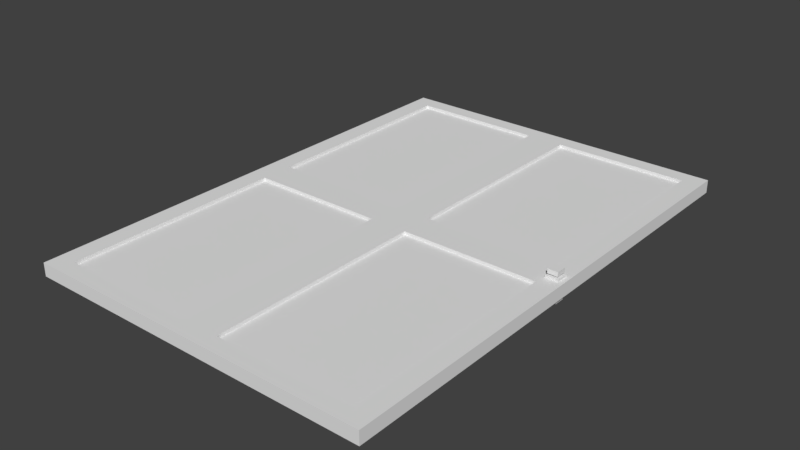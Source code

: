 # Source: SmallDoor_BaseMesh_0.1.blend  (saved by Blender 2.78.0; exported with 4.5.12 LTS)
import bpy
from mathutils import Matrix  # noqa: F401  (used for matrix-valued properties, if any)

bpy.ops.wm.read_factory_settings(use_empty=True)
scene = bpy.context.scene
scene.name = 'Scene'

# ---- collections
col_collection_1 = bpy.data.collections.new('Collection 1'); scene.collection.children.link(col_collection_1)

# ---- materials (node trees are filled in below, after node groups)
mat_smalldoor_material = bpy.data.materials.new('SmallDoor_Material')
mat_smalldoor_material.alpha_threshold = 0.0
mat_smalldoor_material.use_transparent_shadow = False
mat_smalldoor_material.roughness = 0.5
mat_doorknob_material = bpy.data.materials.new('DoorKnob_Material')
mat_doorknob_material.alpha_threshold = 0.0
mat_doorknob_material.use_transparent_shadow = False
mat_doorknob_material.roughness = 0.5

# ---- material node trees

# ---- world
world_world = bpy.data.worlds.new('World'); scene.world = world_world
world_world.color = (0.05088, 0.05088, 0.05088)
world_world.use_sun_shadow = False
world_world.sun_shadow_jitter_overblur = 0.0
world_world.cycles.sampling_method = 'MANUAL'

# ---- meshes
me_plane_000 = bpy.data.meshes.new('Plane.000')
me_plane_000.from_pydata([(0.7791, -0.02911, -0.04046), (0.7791, 0.02911, -0.04046), (0.7791, -0.02911, -0.03), (0.7791, 0.02911, -0.03), (0.7209, -0.02911, -0.04046), (0.7209, 0.02911, -0.04046), (0.7209, -0.02911, -0.03), (0.7209, 0.02911, -0.03), (0.7646, -0.01455, -0.04046), (0.7646, 0.01455, -0.04046), (0.7354, 0.01455, -0.04046), (0.7354, -0.01455, -0.04046), (0.7646, -0.01455, -0.04792), (0.7646, 0.01455, -0.04792), (0.7354, 0.01455, -0.04792), (0.7354, -0.01455, -0.04792), (0.7734, -0.02342, -0.04792), (0.7734, 0.02342, -0.04792), (0.7266, 0.02342, -0.04792), (0.7266, -0.02342, -0.04792), (0.7734, -0.02342, -0.06792), (0.7734, 0.02342, -0.06792), (0.7266, 0.02342, -0.06792), (0.7266, -0.02342, -0.06792), (0.7209, -0.02911, 0.04046), (0.7209, 0.02911, 0.04046), (0.7209, -0.02911, 0.03), (0.7209, 0.02911, 0.03), (0.7791, -0.02911, 0.04046), (0.7791, 0.02911, 0.04046), (0.7791, -0.02911, 0.03), (0.7791, 0.02911, 0.03), (0.7354, -0.01455, 0.04046), (0.7354, 0.01455, 0.04046), (0.7646, 0.01455, 0.04046), (0.7646, -0.01455, 0.04046), (0.7354, -0.01455, 0.04792), (0.7354, 0.01455, 0.04792), (0.7646, 0.01455, 0.04792), (0.7646, -0.01455, 0.04792), (0.7266, -0.02342, 0.04792), (0.7266, 0.02342, 0.04792), (0.7734, 0.02342, 0.04792), (0.7734, -0.02342, 0.04792), (0.7266, -0.02342, 0.06792), (0.7266, 0.02342, 0.06792), (0.7734, 0.02342, 0.06792), (0.7734, -0.02342, 0.06792), (-0.8, -1.15, 0.03), (0.8, -1.15, 0.03), (2.98e-07, -1.15, 0.03), (-0.08689, -0.07539, 0.03), (-0.7131, -0.07539, 0.03), (-0.7131, -1.075, 0.03), (-0.08689, -1.075, 0.03), (0.7131, -0.07539, 0.03), (0.08689, -0.07539, 0.03), (0.08689, -1.075, 0.03), (0.7131, -1.075, 0.03), (-0.8, -1.15, -0.03), (0.8, -1.15, -0.03), (2.98e-07, -1.15, -0.03), (-0.08689, -0.07539, -0.03), (-0.7131, -0.07539, -0.03), (-0.7131, -1.075, -0.03), (-0.08689, -1.075, -0.03), (0.7131, -0.07539, -0.03), (0.08689, -0.07539, -0.03), (0.08689, -1.075, -0.03), (0.7131, -1.075, -0.03), (0.7131, -1.075, 0.01515), (0.08689, -1.075, 0.01515), (0.7131, -0.07539, 0.01515), (-0.8, 1.15, 0.03), (0.8, 1.15, 0.03), (-0.8, 7.451e-09, 0.03), (0.8, 7.451e-09, 0.03), (2.98e-07, 1.15, 0.03), (2.98e-07, 7.451e-09, 0.03), (-0.08689, 0.07539, 0.03), (-0.7131, 0.07539, 0.03), (-0.7131, 1.075, 0.03), (-0.08689, 1.075, 0.03), (0.7131, 0.07539, 0.03), (0.08689, 0.07539, 0.03), (0.08689, 1.075, 0.03), (0.7131, 1.075, 0.03), (-0.8, 1.15, -0.03), (0.8, 1.15, -0.03), (-0.8, 3.725e-09, -0.03), (0.8, 3.725e-09, -0.03), (2.98e-07, 1.15, -0.03), (2.98e-07, 3.725e-09, -0.03), (-0.08689, 0.07539, -0.03), (-0.7131, 0.07539, -0.03), (-0.7131, 1.075, -0.03), (-0.08689, 1.075, -0.03), (0.7131, 0.07539, -0.03), (0.08689, 0.07539, -0.03), (0.08689, 1.075, -0.03), (0.7131, 1.075, -0.03), (0.08689, -0.07539, 0.01515), (-0.08689, -1.075, 0.01515), (-0.7131, -1.075, 0.01515), (-0.08689, -0.07539, 0.01515), (-0.7131, -0.07539, 0.01515), (-0.7131, 0.07539, 0.01515), (-0.08689, 0.07539, 0.01515), (-0.7131, 1.075, 0.01515), (-0.08689, 1.075, 0.01515), (0.08689, 0.07539, 0.01515), (0.7131, 0.07539, 0.01515), (0.08689, 1.075, 0.01515), (0.7131, 1.075, 0.01515), (-0.7131, -0.07539, -0.01515), (-0.08689, -0.07539, -0.01515), (-0.7131, -1.075, -0.01515), (-0.08689, -1.075, -0.01515), (0.08689, -0.07539, -0.01515), (0.7131, -0.07539, -0.01515), (0.08689, -1.075, -0.01515), (0.7131, -1.075, -0.01515), (-0.7131, 0.07539, -0.01515), (-0.08689, 0.07539, -0.01515), (-0.7131, 1.075, -0.01515), (-0.08689, 1.075, -0.01515), (0.08689, 0.07539, -0.01515), (0.7131, 0.07539, -0.01515), (0.08689, 1.075, -0.01515), (0.7131, 1.075, -0.01515)], [], [(0, 1, 3, 2), (6, 7, 5, 4), (5, 1, 9, 10), (2, 6, 4, 0), (7, 3, 1, 5), (11, 10, 14, 15), (4, 5, 10, 11), (1, 0, 8, 9), (0, 4, 11, 8), (12, 15, 19, 16), (8, 11, 15, 12), (9, 8, 12, 13), (10, 9, 13, 14), (18, 17, 21, 22), (13, 12, 16, 17), (14, 13, 17, 18), (15, 14, 18, 19), (23, 22, 21, 20), (19, 18, 22, 23), (16, 19, 23, 20), (17, 16, 20, 21), (24, 25, 27, 26), (30, 31, 29, 28), (29, 25, 33, 34), (26, 30, 28, 24), (31, 27, 25, 29), (35, 34, 38, 39), (28, 29, 34, 35), (25, 24, 32, 33), (24, 28, 35, 32), (36, 39, 43, 40), (32, 35, 39, 36), (33, 32, 36, 37), (34, 33, 37, 38), (42, 41, 45, 46), (37, 36, 40, 41), (38, 37, 41, 42), (39, 38, 42, 43), (47, 46, 45, 44), (43, 42, 46, 47), (40, 43, 47, 44), (41, 40, 44, 45), (59, 48, 75, 89), (51, 52, 105, 104), (75, 52, 51, 78), (48, 53, 52, 75), (50, 54, 53, 48), (78, 51, 54, 50), (81, 80, 106, 108), (78, 56, 55, 76), (50, 57, 56, 78), (49, 58, 57, 50), (76, 55, 58, 49), (90, 76, 49, 60), (61, 50, 48, 59), (88, 91, 77, 74), (86, 85, 112, 113), (99, 100, 129, 128), (89, 92, 62, 63), (59, 89, 63, 64), (61, 59, 64, 65), (92, 61, 65, 62), (95, 96, 125, 124), (92, 90, 66, 67), (61, 92, 67, 68), (60, 61, 68, 69), (90, 60, 69, 66), (52, 53, 103, 105), (82, 81, 108, 109), (55, 56, 101, 72), (87, 89, 75, 73), (84, 83, 111, 110), (75, 78, 79, 80), (73, 75, 80, 81), (77, 73, 81, 82), (78, 77, 82, 79), (80, 79, 107, 106), (78, 76, 83, 84), (77, 78, 84, 85), (74, 77, 85, 86), (76, 74, 86, 83), (90, 88, 74, 76), (91, 87, 73, 77), (104, 105, 103, 102), (85, 84, 110, 112), (98, 99, 128, 126), (89, 94, 93, 92), (87, 95, 94, 89), (91, 96, 95, 87), (92, 93, 96, 91), (66, 69, 121, 119), (92, 98, 97, 90), (91, 99, 98, 92), (88, 100, 99, 91), (90, 97, 100, 88), (111, 113, 112, 110), (107, 109, 108, 106), (72, 101, 71, 70), (60, 49, 50, 61), (56, 57, 71, 101), (79, 82, 109, 107), (53, 54, 102, 103), (83, 86, 113, 111), (57, 58, 70, 71), (54, 51, 104, 102), (58, 55, 72, 70), (115, 117, 116, 114), (119, 121, 120, 118), (123, 122, 124, 125), (127, 126, 128, 129), (96, 93, 123, 125), (100, 97, 127, 129), (63, 62, 115, 114), (67, 66, 119, 118), (64, 63, 114, 116), (68, 67, 118, 120), (65, 64, 116, 117), (93, 94, 122, 123), (69, 68, 120, 121), (97, 98, 126, 127), (62, 65, 117, 115), (94, 95, 124, 122)])
me_plane_000.polygons.foreach_set('material_index', [1, 1, 1, 1, 1, 1, 1, 1, 1, 1, 1, 1, 1, 1, 1, 1, 1, 1, 1, 1, 1, 1, 1, 1, 1, 1, 1, 1, 1, 1, 1, 1, 1, 1, 1, 1, 1, 1, 1, 1, 1, 1, 0, 0, 0, 0, 0, 0, 0, 0, 0, 0, 0, 0, 0, 0, 0, 0, 0, 0, 0, 0, 0, 0, 0, 0, 0, 0, 0, 0, 0, 0, 0, 0, 0, 0, 0, 0, 0, 0, 0, 0, 0, 0, 0, 0, 0, 0, 0, 0, 0, 0, 0, 0, 0, 0, 0, 0, 0, 0, 0, 0, 0, 0, 0, 0, 0, 0, 0, 0, 0, 0, 0, 0, 0, 0, 0, 0, 0, 0, 0, 0])
_uv = me_plane_000.uv_layers.new(name='UVMap')
_uv.uv.foreach_set('vector', [0.8035, 0.9312, 0.8035, 0.9559, 0.7991, 0.9559, 0.7991, 0.9312, 0.8051, 0.9066, 0.8051, 0.9312, 0.8006, 0.9312, 0.8006, 0.9066, 0.7462, 0.9066, 0.7708, 0.9066, 0.7646, 0.9128, 0.7523, 0.9128, 0.7962, 0.9312, 0.7962, 0.9066, 0.8006, 0.9066, 0.8006, 0.9312, 0.751, 0.9312, 0.751, 0.9559, 0.7465, 0.9559, 0.7465, 0.9312, 0.7636, 0.9511, 0.7636, 0.9634, 0.7604, 0.9634, 0.7604, 0.9511, 0.7462, 0.9312, 0.7462, 0.9066, 0.7523, 0.9128, 0.7523, 0.9251, 0.7708, 0.9066, 0.7708, 0.9312, 0.7646, 0.9251, 0.7646, 0.9128, 0.7708, 0.9312, 0.7462, 0.9312, 0.7523, 0.9251, 0.7646, 0.9251, 0.7869, 0.9473, 0.7869, 0.935, 0.7906, 0.9312, 0.7906, 0.9511, 0.7541, 0.9634, 0.7541, 0.9511, 0.7573, 0.9511, 0.7573, 0.9634, 0.7541, 0.9511, 0.7541, 0.9634, 0.751, 0.9634, 0.751, 0.9511, 0.7604, 0.9511, 0.7604, 0.9634, 0.7573, 0.9634, 0.7573, 0.9511, 0.7793, 0.9066, 0.7793, 0.9264, 0.7708, 0.9264, 0.7708, 0.9066, 0.7746, 0.9473, 0.7869, 0.9473, 0.7906, 0.9511, 0.7708, 0.9511, 0.7746, 0.935, 0.7746, 0.9473, 0.7708, 0.9511, 0.7708, 0.9312, 0.7869, 0.935, 0.7746, 0.935, 0.7708, 0.9312, 0.7906, 0.9312, 0.751, 0.9511, 0.751, 0.9312, 0.7708, 0.9312, 0.7708, 0.9511, 0.7991, 0.9312, 0.7991, 0.9511, 0.7906, 0.9511, 0.7906, 0.9312, 0.7793, 0.9264, 0.7793, 0.9066, 0.7877, 0.9066, 0.7877, 0.9264, 0.7877, 0.9264, 0.7877, 0.9066, 0.7962, 0.9066, 0.7962, 0.9264, 0.8035, 0.9312, 0.8035, 0.9559, 0.7991, 0.9559, 0.7991, 0.9312, 0.8051, 0.9066, 0.8051, 0.9312, 0.8006, 0.9312, 0.8006, 0.9066, 0.7462, 0.9066, 0.7708, 0.9066, 0.7646, 0.9128, 0.7523, 0.9128, 0.7962, 0.9312, 0.7962, 0.9066, 0.8006, 0.9066, 0.8006, 0.9312, 0.751, 0.9312, 0.751, 0.9559, 0.7465, 0.9559, 0.7465, 0.9312, 0.7636, 0.9511, 0.7636, 0.9634, 0.7604, 0.9634, 0.7604, 0.9511, 0.7462, 0.9312, 0.7462, 0.9066, 0.7523, 0.9128, 0.7523, 0.9251, 0.7708, 0.9066, 0.7708, 0.9312, 0.7646, 0.9251, 0.7646, 0.9128, 0.7708, 0.9312, 0.7462, 0.9312, 0.7523, 0.9251, 0.7646, 0.9251, 0.7869, 0.9473, 0.7869, 0.935, 0.7906, 0.9312, 0.7906, 0.9511, 0.7541, 0.9634, 0.7541, 0.9511, 0.7573, 0.9511, 0.7573, 0.9634, 0.7541, 0.9511, 0.7541, 0.9634, 0.751, 0.9634, 0.751, 0.9511, 0.7604, 0.9511, 0.7604, 0.9634, 0.7573, 0.9634, 0.7573, 0.9511, 0.7793, 0.9066, 0.7793, 0.9264, 0.7708, 0.9264, 0.7708, 0.9066, 0.7746, 0.9473, 0.7869, 0.9473, 0.7906, 0.9511, 0.7708, 0.9511, 0.7746, 0.935, 0.7746, 0.9473, 0.7708, 0.9511, 0.7708, 0.9312, 0.7869, 0.935, 0.7746, 0.935, 0.7708, 0.9312, 0.7906, 0.9312, 0.751, 0.9511, 0.751, 0.9312, 0.7708, 0.9312, 0.7708, 0.9511, 0.7991, 0.9312, 0.7991, 0.9511, 0.7906, 0.9511, 0.7906, 0.9312, 0.7793, 0.9264, 0.7793, 0.9066, 0.7877, 0.9066, 0.7877, 0.9264, 0.7877, 0.9264, 0.7877, 0.9066, 0.7962, 0.9066, 0.7962, 0.9264, 0.9702, 0.5744, 0.9552, 0.5744, 0.9552, 0.2872, 0.9702, 0.2872, 0.03336, 0.8241, 0.03336, 0.9804, 0.02966, 0.9804, 0.02966, 0.8241, 0.7989, 0.2872, 0.7772, 0.306, 0.6208, 0.306, 0.5992, 0.2872, 0.7989, 0.5744, 0.7772, 0.5557, 0.7772, 0.306, 0.7989, 0.2872, 0.5992, 0.5744, 0.6208, 0.5557, 0.7772, 0.5557, 0.7989, 0.5744, 0.5992, 0.2872, 0.6208, 0.306, 0.6208, 0.5557, 0.5992, 0.5744, 0.9963, 0.2497, 0.9963, 0.0, 1.0, 0.0, 1.0, 0.2497, 0.5992, 0.2872, 0.5775, 0.306, 0.4211, 0.306, 0.3994, 0.2872, 0.5992, 0.5744, 0.5775, 0.5557, 0.5775, 0.306, 0.5992, 0.2872, 0.3994, 0.5744, 0.4211, 0.5557, 0.5775, 0.5557, 0.5992, 0.5744, 0.3994, 0.2872, 0.4211, 0.306, 0.4211, 0.5557, 0.3994, 0.5744, 0.9852, 0.2872, 0.9702, 0.2872, 0.9702, 0.0, 0.9852, 0.0, 0.9552, 0.7741, 0.9702, 0.7741, 0.9702, 0.9738, 0.9552, 0.9738, 0.9552, 0.4993, 0.9552, 0.6991, 0.9402, 0.6991, 0.9402, 0.4993, 0.02595, 0.8241, 0.02595, 0.9804, 0.02224, 0.9804, 0.02224, 0.8241, 2.558e-08, 0.9804, 0.0, 0.8241, 0.003707, 0.8241, 0.003707, 0.9804, 5.952e-08, 0.2872, 0.1997, 0.2872, 0.178, 0.306, 0.02169, 0.306, 1.19e-07, 0.5744, 5.952e-08, 0.2872, 0.02169, 0.306, 0.02169, 0.5557, 0.1997, 0.5744, 1.19e-07, 0.5744, 0.02169, 0.5557, 0.178, 0.5557, 0.1997, 0.2872, 0.1997, 0.5744, 0.178, 0.5557, 0.178, 0.306, 0.04449, 0.9804, 0.04449, 0.8241, 0.04819, 0.8241, 0.04819, 0.9804, 0.1997, 0.2872, 0.3994, 0.2872, 0.3777, 0.306, 0.2214, 0.306, 0.1997, 0.5744, 0.1997, 0.2872, 0.2214, 0.306, 0.2214, 0.5557, 0.3994, 0.5744, 0.1997, 0.5744, 0.2214, 0.5557, 0.3777, 0.5557, 0.3994, 0.2872, 0.3994, 0.5744, 0.3777, 0.5557, 0.3777, 0.306, 0.9926, 0.2497, 0.9926, 0.0, 0.9963, 0.0, 0.9963, 0.2497, 0.04449, 0.8241, 0.04449, 0.9804, 0.04078, 0.9804, 0.04078, 0.8241, 0.02224, 0.8241, 0.02224, 0.9804, 0.01854, 0.9804, 0.01854, 0.8241, 0.9702, 0.0, 0.9702, 0.2872, 0.9552, 0.2872, 0.9552, 0.0, 0.007414, 0.9804, 0.007414, 0.8241, 0.01112, 0.8241, 0.01112, 0.9804, 0.7989, 0.2872, 0.5992, 0.2872, 0.6208, 0.2684, 0.7772, 0.2684, 0.7989, 0.0, 0.7989, 0.2872, 0.7772, 0.2684, 0.7772, 0.01871, 0.5992, 2.976e-08, 0.7989, 0.0, 0.7772, 0.01871, 0.6208, 0.01871, 0.5992, 0.2872, 0.5992, 2.976e-08, 0.6208, 0.01871, 0.6208, 0.2684, 0.05561, 0.9804, 0.05561, 0.8241, 0.05932, 0.8241, 0.05932, 0.9804, 0.5992, 0.2872, 0.3994, 0.2872, 0.4211, 0.2684, 0.5775, 0.2684, 0.5992, 2.976e-08, 0.5992, 0.2872, 0.5775, 0.2684, 0.5775, 0.01871, 0.3994, 5.952e-08, 0.5992, 2.976e-08, 0.5775, 0.01871, 0.4211, 0.01871, 0.3994, 0.2872, 0.3994, 5.952e-08, 0.4211, 0.01871, 0.4211, 0.2684, 0.9852, 0.2872, 0.9852, 0.5744, 0.9702, 0.5744, 0.9702, 0.2872, 0.9552, 0.6991, 0.9552, 0.8988, 0.9402, 0.8988, 0.9402, 0.6991, 0.7989, 2.232e-08, 0.9552, 0.0, 0.9552, 0.2497, 0.7989, 0.2497, 0.9961, 0.8241, 0.9961, 0.5744, 0.9998, 0.5744, 0.9998, 0.8241, 0.9961, 0.5744, 0.9961, 0.8241, 0.9924, 0.8241, 0.9924, 0.5744, 5.952e-08, 0.2872, 0.02169, 0.2684, 0.178, 0.2684, 0.1997, 0.2872, 0.0, 1.19e-07, 0.02169, 0.01871, 0.02169, 0.2684, 5.952e-08, 0.2872, 0.1997, 5.952e-08, 0.178, 0.01871, 0.02169, 0.01871, 0.0, 1.19e-07, 0.1997, 0.2872, 0.178, 0.2684, 0.178, 0.01871, 0.1997, 5.952e-08, 0.9813, 0.5744, 0.9813, 0.8241, 0.9776, 0.8241, 0.9776, 0.5744, 0.1997, 0.2872, 0.2214, 0.2684, 0.3777, 0.2684, 0.3994, 0.2872, 0.1997, 5.952e-08, 0.2214, 0.01871, 0.2214, 0.2684, 0.1997, 0.2872, 0.3994, 0.0, 0.3777, 0.01871, 0.2214, 0.01871, 0.1997, 5.952e-08, 0.3994, 0.2872, 0.3777, 0.2684, 0.3777, 0.01871, 0.3994, 0.0, 0.6253, 0.8241, 0.6253, 0.5744, 0.7817, 0.5744, 0.7817, 0.8241, 0.7989, 0.4993, 0.7989, 0.2497, 0.9552, 0.2497, 0.9552, 0.4993, 0.469, 0.5744, 0.6253, 0.5744, 0.6253, 0.8241, 0.469, 0.8241, 0.9552, 0.5744, 0.9702, 0.5744, 0.9702, 0.7741, 0.9552, 0.7741, 0.9926, 0.0, 0.9926, 0.2497, 0.9889, 0.2497, 0.9889, 0.0, 0.9702, 0.8241, 0.9702, 0.5744, 0.9739, 0.5744, 0.9739, 0.8241, 0.04819, 0.9804, 0.04819, 0.8241, 0.0519, 0.8241, 0.0519, 0.9804, 0.9813, 0.8241, 0.9813, 0.5744, 0.985, 0.5744, 0.985, 0.8241, 0.01112, 0.9804, 0.01112, 0.8241, 0.01483, 0.8241, 0.01483, 0.9804, 0.9887, 0.8241, 0.9887, 0.5744, 0.9924, 0.5744, 0.9924, 0.8241, 0.9852, 0.4993, 0.9852, 0.2497, 0.9889, 0.2497, 0.9889, 0.4993, 0.7817, 0.8241, 0.7817, 0.5744, 0.938, 0.5744, 0.938, 0.8241, 0.1563, 0.8241, 0.1563, 0.5744, 0.3127, 0.5744, 0.3127, 0.8241, 0.469, 0.8241, 0.3127, 0.8241, 0.3127, 0.5744, 0.469, 0.5744, 0.1563, 0.8241, 5.952e-08, 0.8241, 0.0, 0.5744, 0.1563, 0.5744, 0.9889, 0.0, 0.9889, 0.2497, 0.9852, 0.2497, 0.9852, 0.0, 0.9887, 0.5744, 0.9887, 0.8241, 0.985, 0.8241, 0.985, 0.5744, 0.0519, 0.9804, 0.0519, 0.8241, 0.05561, 0.8241, 0.05561, 0.9804, 0.003707, 0.9804, 0.003707, 0.8241, 0.007414, 0.8241, 0.007414, 0.9804, 1.0, 0.2497, 1.0, 0.4993, 0.9963, 0.4993, 0.9963, 0.2497, 0.9889, 0.4993, 0.9889, 0.2497, 0.9926, 0.2497, 0.9926, 0.4993, 0.03707, 0.8241, 0.03707, 0.9804, 0.03336, 0.9804, 0.03336, 0.8241, 0.04078, 0.8241, 0.04078, 0.9804, 0.03707, 0.9804, 0.03707, 0.8241, 0.02966, 0.8241, 0.02966, 0.9804, 0.02595, 0.9804, 0.02595, 0.8241, 0.01854, 0.8241, 0.01854, 0.9804, 0.01483, 0.9804, 0.01483, 0.8241, 0.9776, 0.5744, 0.9776, 0.8241, 0.9739, 0.8241, 0.9739, 0.5744, 0.9963, 0.2497, 0.9963, 0.4993, 0.9926, 0.4993, 0.9926, 0.2497])
me_plane_000.materials.append(mat_smalldoor_material)
me_plane_000.materials.append(mat_doorknob_material)
me_plane_000.use_remesh_preserve_volume = False
me_plane_000.use_remesh_preserve_attributes = False
me_plane_000.use_mirror_vertex_groups = False
me_plane_000.update()

# ---- objects
ob_bigroom1fwall_a_001 = bpy.data.objects.new('BigRoom1FWall_A.001', me_plane_000)

# ---- transforms, parenting, visibility, modifiers, constraints
ob_bigroom1fwall_a_001.location = (0.0, 0.0, 0.0)
ob_bigroom1fwall_a_001.lineart.crease_threshold = 0.0

# ---- collection membership
col_collection_1.objects.link(ob_bigroom1fwall_a_001)

# ---- scene / render settings (as saved in the file)
scene.frame_start = 1; scene.frame_end = 250; scene.frame_set(0)
scene.render.engine = 'BLENDER_EEVEE_NEXT'
scene.render.resolution_percentage = 50
scene.render.dither_intensity = 0.0
scene.cycles.use_denoising = False
scene.cycles.samples = 128
scene.cycles.sampling_pattern = 'TABULATED_SOBOL'
scene.cycles.light_sampling_threshold = 0.0
scene.cycles.use_adaptive_sampling = False
scene.cycles.use_light_tree = False
scene.cycles.blur_glossy = 0.0
scene.cycles.sample_clamp_indirect = 0.0
scene.view_settings.view_transform = 'Standard'
bpy.context.view_layer.update()

# ---- added for rendering (the .blend has no active camera and no usable light): camera, sun
cam_auto = bpy.data.cameras.new('AutoCamera')
cam_auto.lens = 50.0
cam_auto.sensor_width = 36.0
cam_auto.clip_end = 1000.0
ob_auto_camera = bpy.data.objects.new('AutoCamera', cam_auto)
scene.collection.objects.link(ob_auto_camera)
ob_auto_camera.location = (2.59598, -3.11518, 2.07678)
ob_auto_camera.rotation_euler = (1.09748, -7.21219e-08, 0.694738)
scene.camera = ob_auto_camera
light_auto_sun = bpy.data.lights.new('AutoSun', 'SUN')
light_auto_sun.energy = 3.0
light_auto_sun.angle = 0.0523599
ob_auto_sun = bpy.data.objects.new('AutoSun', light_auto_sun)
scene.collection.objects.link(ob_auto_sun)
ob_auto_sun.rotation_euler = (0.872665, 0.174533, 0.523599)
bpy.context.view_layer.update()

